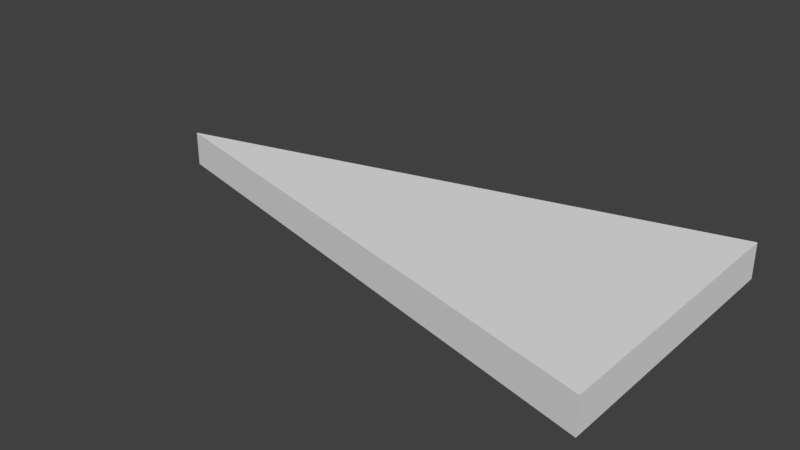 # Source: SM_ISO_Triangle_2x4x0.25.blend  (saved by Blender 2.78.0; exported with 4.5.12 LTS)
import bpy
from mathutils import Matrix  # noqa: F401  (used for matrix-valued properties, if any)

bpy.ops.wm.read_factory_settings(use_empty=True)
scene = bpy.context.scene
scene.name = 'Scene'

# ---- collections
col_collection_1 = bpy.data.collections.new('Collection 1'); scene.collection.children.link(col_collection_1)

# ---- world
world_world = bpy.data.worlds.new('World'); scene.world = world_world
world_world.color = (0.05088, 0.05088, 0.05088)
world_world.use_sun_shadow = False
world_world.sun_shadow_jitter_overblur = 0.0
world_world.cycles.sampling_method = 'MANUAL'

# ---- meshes
me_sm_iso_triangle_2x4x0_25 = bpy.data.meshes.new('SM_ISO_Triangle_2x4x0.25')
me_sm_iso_triangle_2x4x0_25.from_pydata([(0.0, 1.0, 0.25), (0.0, 1.0, 0.0), (0.0, -1.0, 0.0), (-3.873, 0.0, 0.0), (0.0, -1.0, 0.25), (-3.873, 0.0, 0.25)], [], [(2, 1, 3), (4, 0, 5), (3, 1, 0, 5), (2, 3, 5, 4), (1, 2, 4, 0)])
me_sm_iso_triangle_2x4x0_25.use_remesh_preserve_volume = False
me_sm_iso_triangle_2x4x0_25.use_remesh_preserve_attributes = False
me_sm_iso_triangle_2x4x0_25.use_mirror_vertex_groups = False
me_sm_iso_triangle_2x4x0_25.update()

# ---- objects
ob_sm_iso_triangle_2x4x0_25 = bpy.data.objects.new('SM_ISO_Triangle_2x4x0.25', me_sm_iso_triangle_2x4x0_25)

# ---- transforms, parenting, visibility, modifiers, constraints
ob_sm_iso_triangle_2x4x0_25.location = (0.0, 0.0, 0.0)
ob_sm_iso_triangle_2x4x0_25.lineart.crease_threshold = 0.0

# ---- collection membership
col_collection_1.objects.link(ob_sm_iso_triangle_2x4x0_25)

# ---- scene / render settings (as saved in the file)
scene.frame_start = 1; scene.frame_end = 250; scene.frame_set(1)
scene.render.engine = 'CYCLES'
scene.render.resolution_percentage = 50
scene.render.dither_intensity = 0.0
scene.cycles.use_denoising = False
scene.cycles.samples = 128
scene.cycles.sampling_pattern = 'TABULATED_SOBOL'
scene.cycles.light_sampling_threshold = 0.0
scene.cycles.use_adaptive_sampling = False
scene.cycles.use_light_tree = False
scene.cycles.blur_glossy = 0.0
scene.cycles.sample_clamp_indirect = 0.0
scene.view_settings.view_transform = 'Standard'
bpy.context.view_layer.update()

# ---- added for rendering (the .blend has no active camera and no usable light): camera, sun
cam_auto = bpy.data.cameras.new('AutoCamera')
cam_auto.lens = 50.0
cam_auto.sensor_width = 36.0
cam_auto.clip_end = 1000.0
ob_auto_camera = bpy.data.objects.new('AutoCamera', cam_auto)
scene.collection.objects.link(ob_auto_camera)
ob_auto_camera.location = (2.1031, -4.8475, 3.35667)
ob_auto_camera.rotation_euler = (1.09748, -7.21219e-08, 0.694738)
scene.camera = ob_auto_camera
light_auto_sun = bpy.data.lights.new('AutoSun', 'SUN')
light_auto_sun.energy = 3.0
light_auto_sun.angle = 0.0523599
ob_auto_sun = bpy.data.objects.new('AutoSun', light_auto_sun)
scene.collection.objects.link(ob_auto_sun)
ob_auto_sun.rotation_euler = (0.872665, 0.174533, 0.523599)
bpy.context.view_layer.update()
